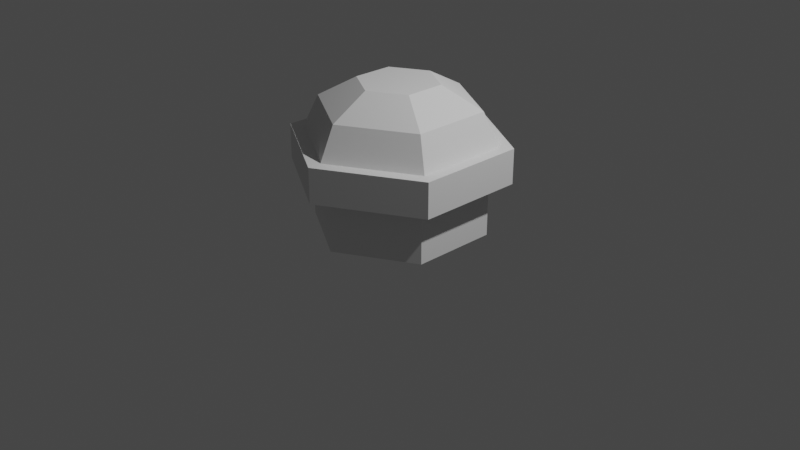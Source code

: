 # Source: ObservatoryV2.blend  (saved by Blender 2.83.18; exported with 4.5.12 LTS)
import bpy
from mathutils import Matrix  # noqa: F401  (used for matrix-valued properties, if any)

bpy.ops.wm.read_factory_settings(use_empty=True)
scene = bpy.context.scene
scene.name = 'Scene'

# ---- collections
col_collection = bpy.data.collections.new('Collection'); scene.collection.children.link(col_collection)

# ---- world
world_world = bpy.data.worlds.new('World'); scene.world = world_world
world_world.use_nodes = True; world_world.node_tree.nodes.clear()
_N = world_world.node_tree.nodes; _L = world_world.node_tree.links
n0 = _N.new('ShaderNodeOutputWorld'); n0.name = 'World Output'; n0.location = (300, 300)
n1 = _N.new('ShaderNodeBackground'); n1.name = 'Background'; n1.location = (10, 300)
n1.inputs[0].default_value = (0.05088, 0.05088, 0.05088, 1.0)
_L.new(n1.outputs[0], n0.inputs[0])
n0.is_active_output = True
world_world.color = (0.05088, 0.05088, 0.05088)
world_world.use_sun_shadow = False
world_world.sun_shadow_jitter_overblur = 0.0

# ---- cameras
cam_camera = bpy.data.cameras.new('Camera')
cam_camera.clip_end = 100.0
cam_camera.ortho_scale = 7.314

# ---- lights
light_light = bpy.data.lights.new('Light', 'POINT')
light_light.transmission_factor = 0.0
light_light.energy = 1000.0
light_light.shadow_soft_size = 0.1
light_light.shadow_maximum_resolution = 0.006
light_light.use_absolute_resolution = True

# ---- meshes
me_circle = bpy.data.meshes.new('Circle')
me_circle.from_pydata([(0.0, 1.0, -0.2073), (-0.866, 0.5, -0.2073), (-0.866, -0.5, -0.2073), (8.742e-08, -1.0, -0.2073), (0.866, -0.5, -0.2073), (0.866, 0.5, -0.2073), (-0.3637, 0.1986, 0.3722), (0.002347, 0.41, 0.3722), (-0.3637, -0.224, 0.3722), (0.002347, -0.4353, 0.3722), (0.3684, -0.224, 0.3722), (0.3684, 0.1986, 0.3722), (-0.7231, 0.4175, 0.1413), (-1.377e-08, 0.835, 0.1413), (-0.7231, -0.4175, 0.1413), (6.553e-08, -0.835, 0.1413), (0.7231, -0.4175, 0.1413), (0.7231, 0.4175, 0.1413)], [], [(7, 6, 8, 9, 10, 11), (12, 13, 0, 1), (14, 12, 1, 2), (15, 14, 2, 3), (16, 15, 3, 4), (17, 16, 4, 5), (13, 17, 5, 0), (6, 7, 13, 12), (8, 6, 12, 14), (9, 8, 14, 15), (10, 9, 15, 16), (11, 10, 16, 17), (7, 11, 17, 13), (1, 0, 5, 4, 3, 2)])
_uv = me_circle.uv_layers.new(name='UVMap')
_uv.uv.foreach_set('vector', [0.5, 0.7113, 0.317, 0.6057, 0.317, 0.3943, 0.5, 0.2887, 0.683, 0.3943, 0.683, 0.6057, 0.192, 0.6778, 0.5, 0.8557, 0.5, 1.0, 0.06699, 0.75, 0.192, 0.3222, 0.192, 0.6778, 0.06699, 0.75, 0.06699, 0.25, 0.5, 0.1443, 0.192, 0.3222, 0.06699, 0.25, 0.5, 0.0, 0.808, 0.3222, 0.5, 0.1443, 0.5, 0.0, 0.933, 0.25, 0.808, 0.6778, 0.808, 0.3222, 0.933, 0.25, 0.933, 0.75, 0.5, 0.8557, 0.808, 0.6778, 0.933, 0.75, 0.5, 1.0, 0.317, 0.6057, 0.5, 0.7113, 0.5, 0.8557, 0.192, 0.6778, 0.317, 0.3943, 0.317, 0.6057, 0.192, 0.6778, 0.192, 0.3222, 0.5, 0.2887, 0.317, 0.3943, 0.192, 0.3222, 0.5, 0.1443, 0.683, 0.3943, 0.5, 0.2887, 0.5, 0.1443, 0.808, 0.3222, 0.683, 0.6057, 0.683, 0.3943, 0.808, 0.3222, 0.808, 0.6778, 0.5, 0.7113, 0.683, 0.6057, 0.808, 0.6778, 0.5, 0.8557, 0.06699, 0.75, 0.5, 1.0, 0.933, 0.75, 0.933, 0.25, 0.5, 0.0, 0.06699, 0.25])
me_circle.use_remesh_fix_poles = True
me_circle.use_remesh_preserve_attributes = False
me_circle.use_mirror_vertex_groups = False
me_circle.update()
me_cylinder = bpy.data.meshes.new('Cylinder')
me_cylinder.from_pydata([(0.0, 1.0, -1.0), (0.0, 1.0, 1.0), (0.866, 0.5, -1.0), (0.866, 0.5, 1.0), (0.866, -0.5, -1.0), (0.866, -0.5, 1.0), (-8.742e-08, -1.0, -1.0), (-8.742e-08, -1.0, 1.0), (-0.866, -0.5, -1.0), (-0.866, -0.5, 1.0), (-0.866, 0.5, -1.0), (-0.866, 0.5, 1.0)], [], [(0, 1, 3, 2), (2, 3, 5, 4), (4, 5, 7, 6), (6, 7, 9, 8), (3, 1, 11, 9, 7, 5), (8, 9, 11, 10), (10, 11, 1, 0), (0, 2, 4, 6, 8, 10)])
_uv = me_cylinder.uv_layers.new(name='UVMap')
_uv.uv.foreach_set('vector', [1.0, 0.5, 1.0, 1.0, 0.8333, 1.0, 0.8333, 0.5, 0.8333, 0.5, 0.8333, 1.0, 0.6667, 1.0, 0.6667, 0.5, 0.6667, 0.5, 0.6667, 1.0, 0.5, 1.0, 0.5, 0.5, 0.5, 0.5, 0.5, 1.0, 0.3333, 1.0, 0.3333, 0.5, 0.4578, 0.37, 0.25, 0.49, 0.04215, 0.37, 0.04215, 0.13, 0.25, 0.01, 0.4578, 0.13, 0.3333, 0.5, 0.3333, 1.0, 0.1667, 1.0, 0.1667, 0.5, 0.1667, 0.5, 0.1667, 1.0, -8.941e-08, 1.0, -8.941e-08, 0.5, 0.75, 0.49, 0.9578, 0.37, 0.9578, 0.13, 0.75, 0.01, 0.5422, 0.13, 0.5422, 0.37])
me_cylinder.use_remesh_fix_poles = True
me_cylinder.use_remesh_preserve_attributes = False
me_cylinder.use_mirror_vertex_groups = False
me_cylinder.update()
me_cylinder_001 = bpy.data.meshes.new('Cylinder.001')
me_cylinder_001.from_pydata([(0.0, 1.0, -1.0), (0.0, 1.0, 1.0), (0.866, 0.5, -1.0), (0.866, 0.5, 1.0), (0.866, -0.5, -1.0), (0.866, -0.5, 1.0), (-8.742e-08, -1.0, -1.0), (-8.742e-08, -1.0, 1.0), (-0.866, -0.5, -1.0), (-0.866, -0.5, 1.0), (-0.866, 0.5, -1.0), (-0.866, 0.5, 1.0)], [], [(0, 1, 3, 2), (2, 3, 5, 4), (4, 5, 7, 6), (6, 7, 9, 8), (3, 1, 11, 9, 7, 5), (8, 9, 11, 10), (10, 11, 1, 0), (0, 2, 4, 6, 8, 10)])
_uv = me_cylinder_001.uv_layers.new(name='UVMap')
_uv.uv.foreach_set('vector', [1.0, 0.5, 1.0, 1.0, 0.8333, 1.0, 0.8333, 0.5, 0.8333, 0.5, 0.8333, 1.0, 0.6667, 1.0, 0.6667, 0.5, 0.6667, 0.5, 0.6667, 1.0, 0.5, 1.0, 0.5, 0.5, 0.5, 0.5, 0.5, 1.0, 0.3333, 1.0, 0.3333, 0.5, 0.4578, 0.37, 0.25, 0.49, 0.04215, 0.37, 0.04215, 0.13, 0.25, 0.01, 0.4578, 0.13, 0.3333, 0.5, 0.3333, 1.0, 0.1667, 1.0, 0.1667, 0.5, 0.1667, 0.5, 0.1667, 1.0, -8.941e-08, 1.0, -8.941e-08, 0.5, 0.75, 0.49, 0.9578, 0.37, 0.9578, 0.13, 0.75, 0.01, 0.5422, 0.13, 0.5422, 0.37])
me_cylinder_001.use_remesh_fix_poles = True
me_cylinder_001.use_remesh_preserve_attributes = False
me_cylinder_001.use_mirror_vertex_groups = False
me_cylinder_001.update()

# ---- objects
ob_light = bpy.data.objects.new('Light', light_light)
ob_camera = bpy.data.objects.new('Camera', cam_camera)
ob_circle = bpy.data.objects.new('Circle', me_circle)
ob_cylinder = bpy.data.objects.new('Cylinder', me_cylinder)
ob_cylinder_001 = bpy.data.objects.new('Cylinder.001', me_cylinder_001)

# ---- transforms, parenting, visibility, modifiers, constraints
ob_light.location = (4.076, 1.005, 5.904)
ob_light.rotation_euler = (0.6503, 0.05522, 1.866)
ob_light.lock_rotations_4d = False
ob_light.empty_display_type = 'ARROWS'
ob_light.color = (0.0, 0.0, 0.0, 0.0)
ob_light.lineart.crease_threshold = 0.0
ob_camera.location = (7.359, -6.926, 4.958)
ob_camera.rotation_euler = (1.109, 0.0, 0.8149)
ob_camera.lock_rotations_4d = False
ob_camera.empty_display_type = 'ARROWS'
ob_camera.color = (0.0, 0.0, 0.0, 0.0)
ob_camera.display_type = 'WIRE'
ob_camera.lineart.crease_threshold = 0.0
ob_circle.location = (0.0, 0.0, 1.101)
ob_circle.lineart.crease_threshold = 0.0
ob_cylinder.location = (0.0, 0.0, 0.3195)
ob_cylinder.scale = (0.9072, 0.9072, 0.3685)
ob_cylinder.lineart.crease_threshold = 0.0
ob_cylinder_001.location = (0.0, 0.0, 0.7176)
ob_cylinder_001.scale = (1.141, 1.141, 0.1841)
ob_cylinder_001.lineart.crease_threshold = 0.0

# ---- collection membership
col_collection.objects.link(ob_light)
col_collection.objects.link(ob_camera)
col_collection.objects.link(ob_circle)
col_collection.objects.link(ob_cylinder)
col_collection.objects.link(ob_cylinder_001)

# ---- scene / render settings (as saved in the file)
scene.camera = ob_camera
scene.frame_start = 1; scene.frame_end = 250; scene.frame_set(1)
scene.render.engine = 'BLENDER_EEVEE_NEXT'
scene.cycles.use_denoising = False
scene.cycles.samples = 128
scene.cycles.sampling_pattern = 'TABULATED_SOBOL'
scene.cycles.use_adaptive_sampling = False
scene.cycles.use_light_tree = False
scene.view_settings.view_transform = 'Filmic'
bpy.context.view_layer.update()
